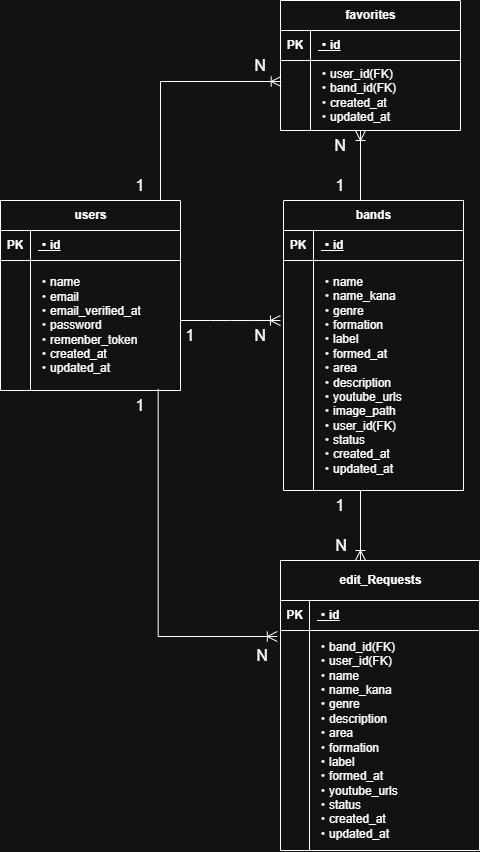

The diagram above was exported from draw.io. Its source (the exported page's mxGraphModel, read from the mxfile embedded in the PNG):
<mxGraphModel dx="720" dy="880" grid="1" gridSize="10" guides="1" tooltips="1" connect="1" arrows="1" fold="1" page="1" pageScale="1" pageWidth="827" pageHeight="1169" math="0" shadow="0">
  <root>
    <mxCell id="0" />
    <mxCell id="1" parent="0" />
    <mxCell id="gHDpokw2TTxNjJcDLwu--1" parent="1" style="shape=table;startSize=30;container=1;collapsible=1;childLayout=tableLayout;fixedRows=1;rowLines=0;fontStyle=1;align=center;resizeLast=1;html=1;" value="users" vertex="1">
      <mxGeometry height="190" width="180" x="40" y="240" as="geometry" />
    </mxCell>
    <mxCell id="gHDpokw2TTxNjJcDLwu--2" parent="gHDpokw2TTxNjJcDLwu--1" style="shape=tableRow;horizontal=0;startSize=0;swimlaneHead=0;swimlaneBody=0;fillColor=none;collapsible=0;dropTarget=0;points=[[0,0.5],[1,0.5]];portConstraint=eastwest;top=0;left=0;right=0;bottom=1;" value="" vertex="1">
      <mxGeometry height="30" width="180" y="30" as="geometry" />
    </mxCell>
    <mxCell id="gHDpokw2TTxNjJcDLwu--3" parent="gHDpokw2TTxNjJcDLwu--2" style="shape=partialRectangle;connectable=0;fillColor=none;top=0;left=0;bottom=0;right=0;fontStyle=1;overflow=hidden;whiteSpace=wrap;html=1;" value="PK" vertex="1">
      <mxGeometry height="30" width="30" as="geometry">
        <mxRectangle height="30" width="30" as="alternateBounds" />
      </mxGeometry>
    </mxCell>
    <mxCell id="gHDpokw2TTxNjJcDLwu--4" parent="gHDpokw2TTxNjJcDLwu--2" style="shape=partialRectangle;connectable=0;fillColor=none;top=0;left=0;bottom=0;right=0;align=left;spacingLeft=6;fontStyle=5;overflow=hidden;whiteSpace=wrap;html=1;" value="・id" vertex="1">
      <mxGeometry height="30" width="150" x="30" as="geometry">
        <mxRectangle height="30" width="150" as="alternateBounds" />
      </mxGeometry>
    </mxCell>
    <mxCell id="gHDpokw2TTxNjJcDLwu--5" parent="gHDpokw2TTxNjJcDLwu--1" style="shape=tableRow;horizontal=0;startSize=0;swimlaneHead=0;swimlaneBody=0;fillColor=none;collapsible=0;dropTarget=0;points=[[0,0.5],[1,0.5]];portConstraint=eastwest;top=0;left=0;right=0;bottom=0;" value="" vertex="1">
      <mxGeometry height="130" width="180" y="60" as="geometry" />
    </mxCell>
    <mxCell id="gHDpokw2TTxNjJcDLwu--6" parent="gHDpokw2TTxNjJcDLwu--5" style="shape=partialRectangle;connectable=0;fillColor=none;top=0;left=0;bottom=0;right=0;editable=1;overflow=hidden;whiteSpace=wrap;html=1;" value="" vertex="1">
      <mxGeometry height="130" width="30" as="geometry">
        <mxRectangle height="130" width="30" as="alternateBounds" />
      </mxGeometry>
    </mxCell>
    <mxCell id="gHDpokw2TTxNjJcDLwu--7" parent="gHDpokw2TTxNjJcDLwu--5" style="shape=partialRectangle;connectable=0;fillColor=none;top=0;left=0;bottom=0;right=0;align=left;spacingLeft=6;overflow=hidden;whiteSpace=wrap;html=1;" value="・name&lt;div&gt;・email&lt;/div&gt;&lt;div&gt;・email_verified_at&lt;/div&gt;&lt;div&gt;・password&lt;/div&gt;&lt;div&gt;・remenber_token&lt;/div&gt;&lt;div&gt;・created_at&lt;/div&gt;&lt;div&gt;・updated_at&lt;/div&gt;" vertex="1">
      <mxGeometry height="130" width="150" x="30" as="geometry">
        <mxRectangle height="130" width="150" as="alternateBounds" />
      </mxGeometry>
    </mxCell>
    <mxCell id="gHDpokw2TTxNjJcDLwu--14" parent="1" style="shape=table;startSize=30;container=1;collapsible=1;childLayout=tableLayout;fixedRows=1;rowLines=0;fontStyle=1;align=center;resizeLast=1;html=1;" value="bands" vertex="1">
      <mxGeometry height="290" width="180" x="323" y="240" as="geometry" />
    </mxCell>
    <mxCell id="gHDpokw2TTxNjJcDLwu--15" parent="gHDpokw2TTxNjJcDLwu--14" style="shape=tableRow;horizontal=0;startSize=0;swimlaneHead=0;swimlaneBody=0;fillColor=none;collapsible=0;dropTarget=0;points=[[0,0.5],[1,0.5]];portConstraint=eastwest;top=0;left=0;right=0;bottom=1;" value="" vertex="1">
      <mxGeometry height="30" width="180" y="30" as="geometry" />
    </mxCell>
    <mxCell id="gHDpokw2TTxNjJcDLwu--16" parent="gHDpokw2TTxNjJcDLwu--15" style="shape=partialRectangle;connectable=0;fillColor=none;top=0;left=0;bottom=0;right=0;fontStyle=1;overflow=hidden;whiteSpace=wrap;html=1;" value="PK" vertex="1">
      <mxGeometry height="30" width="30" as="geometry">
        <mxRectangle height="30" width="30" as="alternateBounds" />
      </mxGeometry>
    </mxCell>
    <mxCell id="gHDpokw2TTxNjJcDLwu--17" parent="gHDpokw2TTxNjJcDLwu--15" style="shape=partialRectangle;connectable=0;fillColor=none;top=0;left=0;bottom=0;right=0;align=left;spacingLeft=6;fontStyle=5;overflow=hidden;whiteSpace=wrap;html=1;" value="・id" vertex="1">
      <mxGeometry height="30" width="150" x="30" as="geometry">
        <mxRectangle height="30" width="150" as="alternateBounds" />
      </mxGeometry>
    </mxCell>
    <mxCell id="gHDpokw2TTxNjJcDLwu--18" parent="gHDpokw2TTxNjJcDLwu--14" style="shape=tableRow;horizontal=0;startSize=0;swimlaneHead=0;swimlaneBody=0;fillColor=none;collapsible=0;dropTarget=0;points=[[0,0.5],[1,0.5]];portConstraint=eastwest;top=0;left=0;right=0;bottom=0;" value="" vertex="1">
      <mxGeometry height="230" width="180" y="60" as="geometry" />
    </mxCell>
    <mxCell id="gHDpokw2TTxNjJcDLwu--19" parent="gHDpokw2TTxNjJcDLwu--18" style="shape=partialRectangle;connectable=0;fillColor=none;top=0;left=0;bottom=0;right=0;editable=1;overflow=hidden;whiteSpace=wrap;html=1;" value="" vertex="1">
      <mxGeometry height="230" width="30" as="geometry">
        <mxRectangle height="230" width="30" as="alternateBounds" />
      </mxGeometry>
    </mxCell>
    <mxCell id="gHDpokw2TTxNjJcDLwu--20" parent="gHDpokw2TTxNjJcDLwu--18" style="shape=partialRectangle;connectable=0;fillColor=none;top=0;left=0;bottom=0;right=0;align=left;spacingLeft=6;overflow=hidden;whiteSpace=wrap;html=1;" value="・name&lt;div&gt;・name_kana&lt;/div&gt;&lt;div&gt;・genre&lt;/div&gt;&lt;div&gt;・formation&lt;/div&gt;&lt;div&gt;・label&lt;/div&gt;&lt;div&gt;・formed_at&lt;/div&gt;&lt;div&gt;・area&lt;/div&gt;&lt;div&gt;・description&lt;/div&gt;&lt;div&gt;・youtube_urls&lt;/div&gt;&lt;div&gt;・image_path&lt;/div&gt;&lt;div&gt;・user_id(FK)&lt;/div&gt;&lt;div&gt;・status&lt;/div&gt;&lt;div&gt;・created_at&lt;/div&gt;&lt;div&gt;・updated_at&lt;/div&gt;" vertex="1">
      <mxGeometry height="230" width="150" x="30" as="geometry">
        <mxRectangle height="230" width="150" as="alternateBounds" />
      </mxGeometry>
    </mxCell>
    <mxCell id="gHDpokw2TTxNjJcDLwu--27" parent="1" style="shape=table;startSize=40;container=1;collapsible=1;childLayout=tableLayout;fixedRows=1;rowLines=0;fontStyle=1;align=center;resizeLast=1;html=1;" value="edit_Requests" vertex="1">
      <mxGeometry height="290" width="199" x="320" y="600" as="geometry" />
    </mxCell>
    <mxCell id="gHDpokw2TTxNjJcDLwu--28" parent="gHDpokw2TTxNjJcDLwu--27" style="shape=tableRow;horizontal=0;startSize=0;swimlaneHead=0;swimlaneBody=0;fillColor=none;collapsible=0;dropTarget=0;points=[[0,0.5],[1,0.5]];portConstraint=eastwest;top=0;left=0;right=0;bottom=1;" value="" vertex="1">
      <mxGeometry height="30" width="199" y="40" as="geometry" />
    </mxCell>
    <mxCell id="gHDpokw2TTxNjJcDLwu--29" parent="gHDpokw2TTxNjJcDLwu--28" style="shape=partialRectangle;connectable=0;fillColor=none;top=0;left=0;bottom=0;right=0;fontStyle=1;overflow=hidden;whiteSpace=wrap;html=1;" value="PK" vertex="1">
      <mxGeometry height="30" width="29" as="geometry">
        <mxRectangle height="30" width="29" as="alternateBounds" />
      </mxGeometry>
    </mxCell>
    <mxCell id="gHDpokw2TTxNjJcDLwu--30" parent="gHDpokw2TTxNjJcDLwu--28" style="shape=partialRectangle;connectable=0;fillColor=none;top=0;left=0;bottom=0;right=0;align=left;spacingLeft=6;fontStyle=5;overflow=hidden;whiteSpace=wrap;html=1;" value="・id" vertex="1">
      <mxGeometry height="30" width="170" x="29" as="geometry">
        <mxRectangle height="30" width="170" as="alternateBounds" />
      </mxGeometry>
    </mxCell>
    <mxCell id="gHDpokw2TTxNjJcDLwu--31" parent="gHDpokw2TTxNjJcDLwu--27" style="shape=tableRow;horizontal=0;startSize=0;swimlaneHead=0;swimlaneBody=0;fillColor=none;collapsible=0;dropTarget=0;points=[[0,0.5],[1,0.5]];portConstraint=eastwest;top=0;left=0;right=0;bottom=0;" value="" vertex="1">
      <mxGeometry height="220" width="199" y="70" as="geometry" />
    </mxCell>
    <mxCell id="gHDpokw2TTxNjJcDLwu--32" parent="gHDpokw2TTxNjJcDLwu--31" style="shape=partialRectangle;connectable=0;fillColor=none;top=0;left=0;bottom=0;right=0;editable=1;overflow=hidden;whiteSpace=wrap;html=1;" value="" vertex="1">
      <mxGeometry height="220" width="29" as="geometry">
        <mxRectangle height="220" width="29" as="alternateBounds" />
      </mxGeometry>
    </mxCell>
    <mxCell id="gHDpokw2TTxNjJcDLwu--33" parent="gHDpokw2TTxNjJcDLwu--31" style="shape=partialRectangle;connectable=0;fillColor=none;top=0;left=0;bottom=0;right=0;align=left;spacingLeft=6;overflow=hidden;whiteSpace=wrap;html=1;" value="・band_id(FK)&lt;div&gt;・user_id(FK)&lt;/div&gt;&lt;div&gt;・name&lt;/div&gt;&lt;div&gt;・name_kana&lt;/div&gt;&lt;div&gt;・genre&lt;/div&gt;&lt;div&gt;・description&lt;/div&gt;&lt;div&gt;・area&lt;/div&gt;&lt;div&gt;・formation&lt;/div&gt;&lt;div&gt;・label&lt;/div&gt;&lt;div&gt;・formed_at&lt;/div&gt;&lt;div&gt;・youtube_urls&lt;/div&gt;&lt;div&gt;・status&lt;/div&gt;&lt;div&gt;・created_at&lt;/div&gt;&lt;div&gt;・updated_at&lt;/div&gt;" vertex="1">
      <mxGeometry height="220" width="170" x="29" as="geometry">
        <mxRectangle height="220" width="170" as="alternateBounds" />
      </mxGeometry>
    </mxCell>
    <mxCell id="FdTKDptkVRwbUfdZPk9S-2" parent="1" style="shape=table;startSize=30;container=1;collapsible=1;childLayout=tableLayout;fixedRows=1;rowLines=0;fontStyle=1;align=center;resizeLast=1;html=1;" value="favorites" vertex="1">
      <mxGeometry height="130" width="180" x="320" y="40" as="geometry" />
    </mxCell>
    <mxCell id="FdTKDptkVRwbUfdZPk9S-3" parent="FdTKDptkVRwbUfdZPk9S-2" style="shape=tableRow;horizontal=0;startSize=0;swimlaneHead=0;swimlaneBody=0;fillColor=none;collapsible=0;dropTarget=0;points=[[0,0.5],[1,0.5]];portConstraint=eastwest;top=0;left=0;right=0;bottom=1;" value="" vertex="1">
      <mxGeometry height="30" width="180" y="30" as="geometry" />
    </mxCell>
    <mxCell id="FdTKDptkVRwbUfdZPk9S-4" parent="FdTKDptkVRwbUfdZPk9S-3" style="shape=partialRectangle;connectable=0;fillColor=none;top=0;left=0;bottom=0;right=0;fontStyle=1;overflow=hidden;whiteSpace=wrap;html=1;" value="PK" vertex="1">
      <mxGeometry height="30" width="30" as="geometry">
        <mxRectangle height="30" width="30" as="alternateBounds" />
      </mxGeometry>
    </mxCell>
    <mxCell id="FdTKDptkVRwbUfdZPk9S-5" parent="FdTKDptkVRwbUfdZPk9S-3" style="shape=partialRectangle;connectable=0;fillColor=none;top=0;left=0;bottom=0;right=0;align=left;spacingLeft=6;fontStyle=5;overflow=hidden;whiteSpace=wrap;html=1;" value="・id" vertex="1">
      <mxGeometry height="30" width="150" x="30" as="geometry">
        <mxRectangle height="30" width="150" as="alternateBounds" />
      </mxGeometry>
    </mxCell>
    <mxCell id="FdTKDptkVRwbUfdZPk9S-6" parent="FdTKDptkVRwbUfdZPk9S-2" style="shape=tableRow;horizontal=0;startSize=0;swimlaneHead=0;swimlaneBody=0;fillColor=none;collapsible=0;dropTarget=0;points=[[0,0.5],[1,0.5]];portConstraint=eastwest;top=0;left=0;right=0;bottom=0;" value="" vertex="1">
      <mxGeometry height="70" width="180" y="60" as="geometry" />
    </mxCell>
    <mxCell id="FdTKDptkVRwbUfdZPk9S-7" parent="FdTKDptkVRwbUfdZPk9S-6" style="shape=partialRectangle;connectable=0;fillColor=none;top=0;left=0;bottom=0;right=0;editable=1;overflow=hidden;whiteSpace=wrap;html=1;" value="" vertex="1">
      <mxGeometry height="70" width="30" as="geometry">
        <mxRectangle height="70" width="30" as="alternateBounds" />
      </mxGeometry>
    </mxCell>
    <mxCell id="FdTKDptkVRwbUfdZPk9S-8" parent="FdTKDptkVRwbUfdZPk9S-6" style="shape=partialRectangle;connectable=0;fillColor=none;top=0;left=0;bottom=0;right=0;align=left;spacingLeft=6;overflow=hidden;whiteSpace=wrap;html=1;" value="・user_id(FK)&lt;div&gt;・band_id(FK)&lt;/div&gt;&lt;div&gt;・created_at&lt;/div&gt;&lt;div&gt;・updated_at&lt;/div&gt;" vertex="1">
      <mxGeometry height="70" width="150" x="30" as="geometry">
        <mxRectangle height="70" width="150" as="alternateBounds" />
      </mxGeometry>
    </mxCell>
    <mxCell id="FdTKDptkVRwbUfdZPk9S-18" edge="1" parent="1" source="gHDpokw2TTxNjJcDLwu--1" style="edgeStyle=elbowEdgeStyle;fontSize=12;html=1;endArrow=ERoneToMany;rounded=0;startSize=8;endSize=8;entryX=0.004;entryY=0.306;entryDx=0;entryDy=0;entryPerimeter=0;elbow=vertical;exitX=0.889;exitY=0;exitDx=0;exitDy=0;exitPerimeter=0;" target="FdTKDptkVRwbUfdZPk9S-6" value="">
      <mxGeometry height="100" relative="1" width="100" as="geometry">
        <Array as="points">
          <mxPoint x="230" y="121" />
        </Array>
        <mxPoint x="200" y="230" as="sourcePoint" />
        <mxPoint x="320" y="20" as="targetPoint" />
      </mxGeometry>
    </mxCell>
    <mxCell id="FdTKDptkVRwbUfdZPk9S-19" edge="1" parent="1" style="edgeStyle=entityRelationEdgeStyle;fontSize=12;html=1;endArrow=ERoneToMany;rounded=0;startSize=8;endSize=8;curved=1;entryX=-0.017;entryY=0.087;entryDx=0;entryDy=0;entryPerimeter=0;" value="">
      <mxGeometry height="100" relative="1" width="100" as="geometry">
        <mxPoint x="220" y="360" as="sourcePoint" />
        <mxPoint x="319.94000000000005" y="360.01" as="targetPoint" />
      </mxGeometry>
    </mxCell>
    <mxCell id="FdTKDptkVRwbUfdZPk9S-20" edge="1" parent="1" source="gHDpokw2TTxNjJcDLwu--5" style="edgeStyle=elbowEdgeStyle;fontSize=12;html=1;endArrow=ERoneToMany;rounded=0;startSize=8;endSize=8;exitX=0.876;exitY=0.988;exitDx=0;exitDy=0;exitPerimeter=0;entryX=-0.016;entryY=0.029;entryDx=0;entryDy=0;entryPerimeter=0;elbow=vertical;" target="gHDpokw2TTxNjJcDLwu--31" value="">
      <mxGeometry height="100" relative="1" width="100" as="geometry">
        <Array as="points">
          <mxPoint x="110" y="676" />
        </Array>
        <mxPoint x="89.99999999999996" y="432.3399999999999" as="sourcePoint" />
        <mxPoint x="291.67199999999997" y="678.8" as="targetPoint" />
      </mxGeometry>
    </mxCell>
    <mxCell id="FdTKDptkVRwbUfdZPk9S-21" edge="1" parent="1" style="edgeStyle=elbowEdgeStyle;fontSize=12;html=1;endArrow=ERoneToMany;rounded=0;startSize=8;endSize=8;" target="FdTKDptkVRwbUfdZPk9S-6" value="">
      <mxGeometry height="100" relative="1" width="100" as="geometry">
        <Array as="points">
          <mxPoint x="400" y="187.62" />
        </Array>
        <mxPoint x="400" y="240" as="sourcePoint" />
        <mxPoint x="408.02" y="180" as="targetPoint" />
      </mxGeometry>
    </mxCell>
    <mxCell id="FdTKDptkVRwbUfdZPk9S-22" edge="1" parent="1" style="edgeStyle=elbowEdgeStyle;fontSize=12;html=1;endArrow=ERoneToMany;rounded=0;startSize=8;endSize=8;entryX=0.402;entryY=0;entryDx=0;entryDy=0;entryPerimeter=0;" target="gHDpokw2TTxNjJcDLwu--27" value="">
      <mxGeometry height="100" relative="1" width="100" as="geometry">
        <mxPoint x="400" y="530" as="sourcePoint" />
        <mxPoint x="390" y="580" as="targetPoint" />
      </mxGeometry>
    </mxCell>
    <mxCell id="FdTKDptkVRwbUfdZPk9S-23" parent="1" style="text;html=1;whiteSpace=wrap;strokeColor=none;fillColor=none;align=center;verticalAlign=middle;rounded=0;fontSize=16;" value="1" vertex="1">
      <mxGeometry height="30" width="60" x="200" y="360" as="geometry" />
    </mxCell>
    <mxCell id="FdTKDptkVRwbUfdZPk9S-24" parent="1" style="text;html=1;whiteSpace=wrap;strokeColor=none;fillColor=none;align=center;verticalAlign=middle;rounded=0;fontSize=16;" value="N" vertex="1">
      <mxGeometry height="30" width="60" x="270" y="360" as="geometry" />
    </mxCell>
    <mxCell id="FdTKDptkVRwbUfdZPk9S-26" parent="1" style="text;html=1;whiteSpace=wrap;strokeColor=none;fillColor=none;align=center;verticalAlign=middle;rounded=0;fontSize=16;" value="1" vertex="1">
      <mxGeometry height="30" width="60" x="150" y="210" as="geometry" />
    </mxCell>
    <mxCell id="FdTKDptkVRwbUfdZPk9S-27" parent="1" style="text;html=1;whiteSpace=wrap;strokeColor=none;fillColor=none;align=center;verticalAlign=middle;rounded=0;fontSize=16;" value="N" vertex="1">
      <mxGeometry height="30" width="60" x="270" y="90" as="geometry" />
    </mxCell>
    <mxCell id="FdTKDptkVRwbUfdZPk9S-28" parent="1" style="text;html=1;whiteSpace=wrap;strokeColor=none;fillColor=none;align=center;verticalAlign=middle;rounded=0;fontSize=16;" value="1" vertex="1">
      <mxGeometry height="30" width="60" x="350" y="210" as="geometry" />
    </mxCell>
    <mxCell id="FdTKDptkVRwbUfdZPk9S-29" parent="1" style="text;html=1;whiteSpace=wrap;strokeColor=none;fillColor=none;align=center;verticalAlign=middle;rounded=0;fontSize=16;" value="N" vertex="1">
      <mxGeometry height="30" width="60" x="350" y="170" as="geometry" />
    </mxCell>
    <mxCell id="FdTKDptkVRwbUfdZPk9S-30" parent="1" style="text;html=1;whiteSpace=wrap;strokeColor=none;fillColor=none;align=center;verticalAlign=middle;rounded=0;fontSize=16;" value="1" vertex="1">
      <mxGeometry height="30" width="60" x="350" y="530" as="geometry" />
    </mxCell>
    <mxCell id="FdTKDptkVRwbUfdZPk9S-31" parent="1" style="text;html=1;whiteSpace=wrap;strokeColor=none;fillColor=none;align=center;verticalAlign=middle;rounded=0;fontSize=16;" value="N" vertex="1">
      <mxGeometry height="30" width="60" x="351" y="570" as="geometry" />
    </mxCell>
    <mxCell id="FdTKDptkVRwbUfdZPk9S-32" parent="1" style="text;html=1;whiteSpace=wrap;strokeColor=none;fillColor=none;align=center;verticalAlign=middle;rounded=0;fontSize=16;" value="1" vertex="1">
      <mxGeometry height="30" width="60" x="150" y="430" as="geometry" />
    </mxCell>
    <mxCell id="FdTKDptkVRwbUfdZPk9S-33" parent="1" style="text;html=1;whiteSpace=wrap;strokeColor=none;fillColor=none;align=center;verticalAlign=middle;rounded=0;fontSize=16;" value="N" vertex="1">
      <mxGeometry height="30" width="60" x="272" y="680" as="geometry" />
    </mxCell>
  </root>
</mxGraphModel>